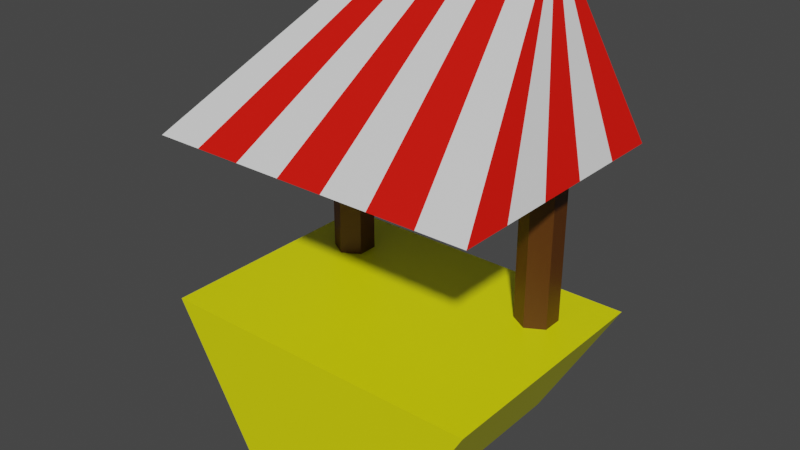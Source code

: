 # Source: vendor.blend  (saved by Blender 2.91.10; exported with 4.5.12 LTS)
import bpy
from mathutils import Matrix  # noqa: F401  (used for matrix-valued properties, if any)

bpy.ops.wm.read_factory_settings(use_empty=True)
scene = bpy.context.scene
scene.name = 'Scene'

# ---- collections
col_collection = bpy.data.collections.new('Collection'); scene.collection.children.link(col_collection)

# ---- materials (node trees are filled in below, after node groups)
mat_material_001 = bpy.data.materials.new('Material.001')
mat_material_001.use_transparent_shadow = False
mat_material_004 = bpy.data.materials.new('Material.004')
mat_material_004.use_transparent_shadow = False
mat_material_005 = bpy.data.materials.new('Material.005')
mat_material_005.use_transparent_shadow = False
mat_material_003 = bpy.data.materials.new('Material.003')
mat_material_003.use_transparent_shadow = False

# ---- material node trees
mat_material_001.use_nodes = True; mat_material_001.node_tree.nodes.clear()
_N = mat_material_001.node_tree.nodes; _L = mat_material_001.node_tree.links
n0 = _N.new('ShaderNodeOutputMaterial'); n0.name = 'Material Output'; n0.location = (300, 300)
n1 = _N.new('ShaderNodeBsdfPrincipled'); n1.name = 'Principled BSDF'; n1.location = (10, 300)
n1.distribution = 'GGX'
n1.subsurface_method = 'BURLEY'
n1.inputs[0].default_value = (0.8, 0.8, 0.0, 1.0)
n1.inputs[3].default_value = 1.45
n1.inputs[27].default_value = (0.0, 0.0, 0.0, 1.0)
n1.inputs[28].default_value = 1.0
_L.new(n1.outputs[0], n0.inputs[0])
n0.is_active_output = True
mat_material_004.use_nodes = True; mat_material_004.node_tree.nodes.clear()
_N = mat_material_004.node_tree.nodes; _L = mat_material_004.node_tree.links
n0 = _N.new('ShaderNodeOutputMaterial'); n0.name = 'Material Output'; n0.location = (300, 300)
n1 = _N.new('ShaderNodeBsdfPrincipled'); n1.name = 'Principled BSDF'; n1.location = (10, 300)
n1.distribution = 'GGX'
n1.subsurface_method = 'BURLEY'
n1.inputs[3].default_value = 1.45
n1.inputs[27].default_value = (0.0, 0.0, 0.0, 1.0)
n1.inputs[28].default_value = 1.0
_L.new(n1.outputs[0], n0.inputs[0])
n0.is_active_output = True
mat_material_005.use_nodes = True; mat_material_005.node_tree.nodes.clear()
_N = mat_material_005.node_tree.nodes; _L = mat_material_005.node_tree.links
n0 = _N.new('ShaderNodeOutputMaterial'); n0.name = 'Material Output'; n0.location = (300, 300)
n1 = _N.new('ShaderNodeBsdfPrincipled'); n1.name = 'Principled BSDF'; n1.location = (10, 300)
n1.distribution = 'GGX'
n1.subsurface_method = 'BURLEY'
n1.inputs[0].default_value = (0.8, 0.005073, 0.0, 1.0)
n1.inputs[3].default_value = 1.45
n1.inputs[27].default_value = (0.0, 0.0, 0.0, 1.0)
n1.inputs[28].default_value = 1.0
_L.new(n1.outputs[0], n0.inputs[0])
n0.is_active_output = True
mat_material_003.use_nodes = True; mat_material_003.node_tree.nodes.clear()
_N = mat_material_003.node_tree.nodes; _L = mat_material_003.node_tree.links
n0 = _N.new('ShaderNodeOutputMaterial'); n0.name = 'Material Output'; n0.location = (300, 300)
n1 = _N.new('ShaderNodeBsdfPrincipled'); n1.name = 'Principled BSDF'; n1.location = (10, 300)
n1.distribution = 'GGX'
n1.subsurface_method = 'BURLEY'
n1.inputs[0].default_value = (0.08733, 0.02627, 0.0, 1.0)
n1.inputs[3].default_value = 1.45
n1.inputs[27].default_value = (0.0, 0.0, 0.0, 1.0)
n1.inputs[28].default_value = 1.0
_L.new(n1.outputs[0], n0.inputs[0])
n0.is_active_output = True

# ---- world
world_world = bpy.data.worlds.new('World'); scene.world = world_world
world_world.use_nodes = True; world_world.node_tree.nodes.clear()
_N = world_world.node_tree.nodes; _L = world_world.node_tree.links
n0 = _N.new('ShaderNodeOutputWorld'); n0.name = 'World Output'; n0.location = (300, 300)
n1 = _N.new('ShaderNodeBackground'); n1.name = 'Background'; n1.location = (10, 300)
n1.inputs[0].default_value = (0.05088, 0.05088, 0.05088, 1.0)
_L.new(n1.outputs[0], n0.inputs[0])
n0.is_active_output = True
world_world.color = (0.05088, 0.05088, 0.05088)
world_world.use_sun_shadow = False
world_world.sun_shadow_jitter_overblur = 0.0

# ---- meshes
me_cylinder_001 = bpy.data.meshes.new('Cylinder.001')
me_cylinder_001.from_pydata([(-1.0, -0.7363, 0.8664), (-0.5, -0.7363, 0.000389), (0.5, -0.7363, 0.000389), (1.0, -0.7363, 0.8664), (-0.5, 0.7363, 0.000389), (-1.0, 0.7363, 0.8664), (0.5, 0.7363, 0.000389), (1.0, 0.7363, 0.8664), (2.28e-06, -0.7363, 0.000389), (2.34e-06, -0.7363, 0.8664), (2.251e-06, 0.7363, 0.000389), (2.102e-06, 0.7363, 0.8664)], [], [(8, 10, 6, 2), (2, 6, 7, 3), (9, 11, 5, 0), (9, 8, 2, 3), (10, 11, 7, 6), (0, 5, 4, 1), (4, 5, 11, 10), (0, 1, 8, 9), (3, 7, 11, 9), (1, 4, 10, 8)])
_uv = me_cylinder_001.uv_layers.new(name='UVMap')
_uv.uv.foreach_set('vector', [0.75, 0.5, 0.75, 1.0, 0.6667, 1.0, 0.6667, 0.5, 0.6667, 0.5, 0.6667, 1.0, 0.5, 1.0, 0.5, 0.5, 0.75, 0.25, 0.375, 0.745, 0.25, 0.49, 0.75, 0.49, 0.75, 0.25, 0.9578, 0.25, 0.9578, 0.13, 0.75, 0.01, 0.4578, 0.25, 0.25, 0.25, 0.25, 0.01, 0.4578, 0.13, 1.0, 0.5, 1.0, 1.0, 0.8333, 1.0, 0.8333, 0.5, 0.4578, 0.37, 0.25, 0.49, 0.25, 0.25, 0.4578, 0.25, 0.75, 0.49, 0.9578, 0.37, 0.9578, 0.25, 0.75, 0.25, 0.75, 0.01, 0.5, 1.0, 0.375, 0.745, 0.75, 0.25, 0.8333, 0.5, 0.8333, 1.0, 0.75, 1.0, 0.75, 0.5])
me_cylinder_001.materials.append(mat_material_001)
me_cylinder_001.use_remesh_fix_poles = True
me_cylinder_001.use_remesh_preserve_attributes = False
me_cylinder_001.use_mirror_vertex_groups = False
me_cylinder_001.update()
me_cylinder_002 = bpy.data.meshes.new('Cylinder.002')
me_cylinder_002.from_pydata([(-1.0, 0.7654, 1.875), (-1.0, -0.7533, 1.875), (-0.5, 0.7654, 2.741), (-0.5, 0.5005, 2.741), (0.5, 0.7654, 2.741), (0.5, 0.5005, 2.741), (1.0, 0.7654, 1.875), (1.0, -0.7533, 1.875), (-0.3571, 0.7654, 2.741), (-0.2143, 0.7654, 2.741), (-0.07143, 0.7654, 2.741), (0.07143, 0.7654, 2.741), (0.2143, 0.7654, 2.741), (0.3571, 0.7654, 2.741), (0.3571, 0.5005, 2.741), (0.2143, 0.5005, 2.741), (0.07143, 0.5005, 2.741), (-0.07143, 0.5005, 2.741), (-0.2143, 0.5005, 2.741), (-0.3571, 0.5005, 2.741), (-0.7143, -0.7533, 1.875), (-0.4286, -0.7533, 1.875), (-0.1429, -0.7533, 1.875), (0.1429, -0.7533, 1.875), (0.4286, -0.7533, 1.875), (0.7143, -0.7533, 1.875), (-0.7143, 0.7654, 1.875), (-0.4286, 0.7654, 1.875), (-0.1429, 0.7654, 1.875), (0.1429, 0.7654, 1.875), (0.4286, 0.7654, 1.875), (0.7143, 0.7654, 1.875), (-1.0, 0.4617, 1.875), (-1.0, 0.1579, 1.875), (-1.0, -0.1458, 1.875), (-1.0, -0.4495, 1.875), (-0.5, 0.5535, 2.741), (-0.5, 0.6065, 2.741), (-0.5, 0.6595, 2.741), (-0.5, 0.7124, 2.741), (0.5, 0.5535, 2.741), (0.5, 0.6065, 2.741), (0.5, 0.6595, 2.741), (0.5, 0.7124, 2.741), (1.0, -0.4495, 1.875), (1.0, -0.1458, 1.875), (1.0, 0.1579, 1.875), (1.0, 0.4617, 1.875), (-0.7143, 0.4617, 1.875), (-0.7143, 0.1579, 1.875), (-0.7143, -0.1458, 1.875), (-0.7143, -0.4495, 1.875), (-0.4286, 0.4617, 1.875), (-0.4286, 0.1579, 1.875), (-0.4286, -0.1458, 1.875), (-0.4286, -0.4495, 1.875), (-0.1429, 0.4617, 1.875), (-0.1429, 0.1579, 1.875), (-0.1429, -0.1458, 1.875), (-0.1429, -0.4495, 1.875), (0.1429, 0.4617, 1.875), (0.1429, 0.1579, 1.875), (0.1429, -0.1458, 1.875), (0.1429, -0.4495, 1.875), (0.4286, 0.4617, 1.875), (0.4286, 0.1579, 1.875), (0.4286, -0.1458, 1.875), (0.4286, -0.4495, 1.875), (0.7143, 0.4617, 1.875), (0.7143, 0.1579, 1.875), (0.7143, -0.1458, 1.875), (0.7143, -0.4495, 1.875), (-0.3571, 0.5535, 2.741), (-0.3571, 0.6065, 2.741), (-0.3571, 0.6595, 2.741), (-0.3571, 0.7124, 2.741), (-0.2143, 0.5535, 2.741), (-0.2143, 0.6065, 2.741), (-0.2143, 0.6595, 2.741), (-0.2143, 0.7124, 2.741), (-0.07143, 0.5535, 2.741), (-0.07143, 0.6065, 2.741), (-0.07143, 0.6595, 2.741), (-0.07143, 0.7124, 2.741), (0.07143, 0.5535, 2.741), (0.07143, 0.6065, 2.741), (0.07143, 0.6595, 2.741), (0.07143, 0.7124, 2.741), (0.2143, 0.5535, 2.741), (0.2143, 0.6065, 2.741), (0.2143, 0.6595, 2.741), (0.2143, 0.7124, 2.741), (0.3571, 0.5535, 2.741), (0.3571, 0.6065, 2.741), (0.3571, 0.6595, 2.741), (0.3571, 0.7124, 2.741)], [], [(35, 1, 3, 36), (92, 14, 5, 40), (40, 5, 7, 44), (31, 13, 4, 6), (14, 25, 7, 5), (71, 44, 7, 25), (35, 51, 20, 1), (51, 55, 21, 20), (55, 59, 22, 21), (59, 63, 23, 22), (63, 67, 24, 23), (67, 71, 25, 24), (3, 1, 20, 19), (19, 20, 21, 18), (18, 21, 22, 17), (17, 22, 23, 16), (16, 23, 24, 15), (15, 24, 25, 14), (0, 2, 8, 26), (26, 8, 9, 27), (27, 9, 10, 28), (28, 10, 11, 29), (29, 11, 12, 30), (30, 12, 13, 31), (36, 3, 19, 72), (72, 19, 18, 76), (76, 18, 17, 80), (80, 17, 16, 84), (84, 16, 15, 88), (88, 15, 14, 92), (12, 91, 95, 13), (91, 90, 94, 95), (90, 89, 93, 94), (89, 88, 92, 93), (11, 87, 91, 12), (87, 86, 90, 91), (86, 85, 89, 90), (85, 84, 88, 89), (10, 83, 87, 11), (83, 82, 86, 87), (82, 81, 85, 86), (81, 80, 84, 85), (9, 79, 83, 10), (79, 78, 82, 83), (78, 77, 81, 82), (77, 76, 80, 81), (8, 75, 79, 9), (75, 74, 78, 79), (74, 73, 77, 78), (73, 72, 76, 77), (2, 39, 75, 8), (39, 38, 74, 75), (38, 37, 73, 74), (37, 36, 72, 73), (30, 31, 68, 64), (64, 68, 69, 65), (65, 69, 70, 66), (66, 70, 71, 67), (29, 30, 64, 60), (60, 64, 65, 61), (61, 65, 66, 62), (62, 66, 67, 63), (28, 29, 60, 56), (56, 60, 61, 57), (57, 61, 62, 58), (58, 62, 63, 59), (27, 28, 56, 52), (52, 56, 57, 53), (53, 57, 58, 54), (54, 58, 59, 55), (26, 27, 52, 48), (48, 52, 53, 49), (49, 53, 54, 50), (50, 54, 55, 51), (0, 26, 48, 32), (32, 48, 49, 33), (33, 49, 50, 34), (34, 50, 51, 35), (31, 6, 47, 68), (68, 47, 46, 69), (69, 46, 45, 70), (70, 45, 44, 71), (4, 43, 47, 6), (43, 42, 46, 47), (42, 41, 45, 46), (41, 40, 44, 45), (13, 95, 43, 4), (95, 94, 42, 43), (94, 93, 41, 42), (93, 92, 40, 41), (0, 32, 39, 2), (32, 33, 38, 39), (33, 34, 37, 38), (34, 35, 36, 37)])
me_cylinder_002.polygons.foreach_set('material_index', [1, 0, 1, 0, 0, 0, 0, 0, 0, 0, 0, 0, 0, 1, 0, 1, 0, 1, 0, 0, 0, 0, 0, 0, 0, 1, 0, 1, 0, 1, 1, 1, 1, 1, 0, 0, 0, 0, 1, 1, 1, 1, 0, 0, 0, 0, 1, 1, 1, 1, 0, 0, 0, 0, 0, 0, 0, 0, 0, 0, 0, 0, 0, 0, 0, 0, 0, 0, 0, 0, 0, 0, 0, 0, 0, 0, 0, 0, 0, 0, 0, 0, 1, 0, 1, 0, 0, 0, 0, 0, 1, 0, 1, 0])
_uv = me_cylinder_002.uv_layers.new(name='UVMap')
_uv.uv.foreach_set('vector', [1.0, 0.9, 1.0, 1.0, 0.8333, 1.0, 0.8333, 0.9, 0.6905, 0.9, 0.6905, 1.0, 0.6667, 1.0, 0.6667, 0.9, 0.6667, 0.9, 0.6667, 1.0, 0.5, 1.0, 0.5, 0.9, 0.75, 0.07857, 0.9578, 0.1643, 0.9578, 0.13, 0.75, 0.01, 0.4578, 0.1643, 0.25, 0.07857, 0.25, 0.01, 0.4578, 0.13, 0.5214, 0.7574, 0.55, 0.802, 0.5, 1.0, 0.4643, 0.9271, 0.35, 0.49, 0.3786, 0.5346, 0.2857, 0.5629, 0.25, 0.49, 0.3786, 0.5346, 0.4071, 0.5791, 0.3214, 0.6357, 0.2857, 0.5629, 0.4071, 0.5791, 0.4357, 0.6237, 0.3571, 0.7086, 0.3214, 0.6357, 0.4357, 0.6237, 0.4643, 0.6683, 0.3929, 0.7814, 0.3571, 0.7086, 0.4643, 0.6683, 0.4929, 0.7129, 0.4286, 0.8543, 0.3929, 0.7814, 0.4929, 0.7129, 0.5214, 0.7574, 0.4643, 0.9271, 0.4286, 0.8543, 0.4578, 0.37, 0.25, 0.49, 0.25, 0.4214, 0.4578, 0.3357, 0.4578, 0.3357, 0.25, 0.4214, 0.25, 0.3529, 0.4578, 0.3014, 0.4578, 0.3014, 0.25, 0.3529, 0.25, 0.2843, 0.4578, 0.2671, 0.4578, 0.2671, 0.25, 0.2843, 0.25, 0.2157, 0.4578, 0.2329, 0.4578, 0.2329, 0.25, 0.2157, 0.25, 0.1471, 0.4578, 0.1986, 0.4578, 0.1986, 0.25, 0.1471, 0.25, 0.07857, 0.4578, 0.1643, 0.75, 0.49, 0.9578, 0.37, 0.9578, 0.3357, 0.75, 0.4214, 0.75, 0.4214, 0.9578, 0.3357, 0.9578, 0.3014, 0.75, 0.3529, 0.75, 0.3529, 0.9578, 0.3014, 0.9578, 0.2671, 0.75, 0.2843, 0.75, 0.2843, 0.9578, 0.2671, 0.9578, 0.2329, 0.75, 0.2157, 0.75, 0.2157, 0.9578, 0.2329, 0.9578, 0.1986, 0.75, 0.1471, 0.75, 0.1471, 0.9578, 0.1986, 0.9578, 0.1643, 0.75, 0.07857, 0.8333, 0.9, 0.8333, 1.0, 0.8095, 1.0, 0.8095, 0.9, 0.8095, 0.9, 0.8095, 1.0, 0.7857, 1.0, 0.7857, 0.9, 0.7857, 0.9, 0.7857, 1.0, 0.7619, 1.0, 0.7619, 0.9, 0.7619, 0.9, 0.7619, 1.0, 0.7381, 1.0, 0.7381, 0.9, 0.7381, 0.9, 0.7381, 1.0, 0.7143, 1.0, 0.7143, 0.9, 0.7143, 0.9, 0.7143, 1.0, 0.6905, 1.0, 0.6905, 0.9, 0.7143, 0.5, 0.7143, 0.6, 0.6905, 0.6, 0.6905, 0.5, 0.7143, 0.6, 0.7143, 0.7, 0.6905, 0.7, 0.6905, 0.6, 0.7143, 0.7, 0.7143, 0.8, 0.6905, 0.8, 0.6905, 0.7, 0.7143, 0.8, 0.7143, 0.9, 0.6905, 0.9, 0.6905, 0.8, 0.7381, 0.5, 0.7381, 0.6, 0.7143, 0.6, 0.7143, 0.5, 0.7381, 0.6, 0.7381, 0.7, 0.7143, 0.7, 0.7143, 0.6, 0.7381, 0.7, 0.7381, 0.8, 0.7143, 0.8, 0.7143, 0.7, 0.7381, 0.8, 0.7381, 0.9, 0.7143, 0.9, 0.7143, 0.8, 0.7619, 0.5, 0.7619, 0.6, 0.7381, 0.6, 0.7381, 0.5, 0.7619, 0.6, 0.7619, 0.7, 0.7381, 0.7, 0.7381, 0.6, 0.7619, 0.7, 0.7619, 0.8, 0.7381, 0.8, 0.7381, 0.7, 0.7619, 0.8, 0.7619, 0.9, 0.7381, 0.9, 0.7381, 0.8, 0.7857, 0.5, 0.7857, 0.6, 0.7619, 0.6, 0.7619, 0.5, 0.7857, 0.6, 0.7857, 0.7, 0.7619, 0.7, 0.7619, 0.6, 0.7857, 0.7, 0.7857, 0.8, 0.7619, 0.8, 0.7619, 0.7, 0.7857, 0.8, 0.7857, 0.9, 0.7619, 0.9, 0.7619, 0.8, 0.8095, 0.5, 0.8095, 0.6, 0.7857, 0.6, 0.7857, 0.5, 0.8095, 0.6, 0.8095, 0.7, 0.7857, 0.7, 0.7857, 0.6, 0.8095, 0.7, 0.8095, 0.8, 0.7857, 0.8, 0.7857, 0.7, 0.8095, 0.8, 0.8095, 0.9, 0.7857, 0.9, 0.7857, 0.8, 0.8333, 0.5, 0.8333, 0.6, 0.8095, 0.6, 0.8095, 0.5, 0.8333, 0.6, 0.8333, 0.7, 0.8095, 0.7, 0.8095, 0.6, 0.8333, 0.7, 0.8333, 0.8, 0.8095, 0.8, 0.8095, 0.7, 0.8333, 0.8, 0.8333, 0.9, 0.8095, 0.9, 0.8095, 0.8, 0.75, 0.1471, 0.75, 0.07857, 0.6929, 0.2483, 0.6857, 0.2886, 0.6857, 0.2886, 0.6929, 0.2483, 0.6357, 0.418, 0.6214, 0.43, 0.6214, 0.43, 0.6357, 0.418, 0.5786, 0.5877, 0.5571, 0.5714, 0.5571, 0.5714, 0.5786, 0.5877, 0.5214, 0.7574, 0.4929, 0.7129, 0.75, 0.2157, 0.75, 0.1471, 0.6857, 0.2886, 0.6786, 0.3289, 0.6786, 0.3289, 0.6857, 0.2886, 0.6214, 0.43, 0.6071, 0.442, 0.6071, 0.442, 0.6214, 0.43, 0.5571, 0.5714, 0.5357, 0.5551, 0.5357, 0.5551, 0.5571, 0.5714, 0.4929, 0.7129, 0.4643, 0.6683, 0.75, 0.2843, 0.75, 0.2157, 0.6786, 0.3289, 0.6714, 0.3691, 0.6714, 0.3691, 0.6786, 0.3289, 0.6071, 0.442, 0.5929, 0.454, 0.5929, 0.454, 0.6071, 0.442, 0.5357, 0.5551, 0.5143, 0.5389, 0.5143, 0.5389, 0.5357, 0.5551, 0.4643, 0.6683, 0.4357, 0.6237, 0.75, 0.3529, 0.75, 0.2843, 0.6714, 0.3691, 0.6643, 0.4094, 0.6643, 0.4094, 0.6714, 0.3691, 0.5929, 0.454, 0.5786, 0.466, 0.5786, 0.466, 0.5929, 0.454, 0.5143, 0.5389, 0.4929, 0.5226, 0.4929, 0.5226, 0.5143, 0.5389, 0.4357, 0.6237, 0.4071, 0.5791, 0.75, 0.4214, 0.75, 0.3529, 0.6643, 0.4094, 0.6571, 0.4497, 0.6571, 0.4497, 0.6643, 0.4094, 0.5786, 0.466, 0.5643, 0.478, 0.5643, 0.478, 0.5786, 0.466, 0.4929, 0.5226, 0.4714, 0.5063, 0.4714, 0.5063, 0.4929, 0.5226, 0.4071, 0.5791, 0.3786, 0.5346, 0.75, 0.49, 0.75, 0.4214, 0.6571, 0.4497, 0.65, 0.49, 0.65, 0.49, 0.6571, 0.4497, 0.5643, 0.478, 0.55, 0.49, 0.55, 0.49, 0.5643, 0.478, 0.4714, 0.5063, 0.45, 0.49, 0.45, 0.49, 0.4714, 0.5063, 0.3786, 0.5346, 0.35, 0.49, 0.75, 0.07857, 0.75, 0.01, 0.7, 0.208, 0.6929, 0.2483, 0.6929, 0.2483, 0.7, 0.208, 0.65, 0.406, 0.6357, 0.418, 0.6357, 0.418, 0.65, 0.406, 0.6, 0.604, 0.5786, 0.5877, 0.5786, 0.5877, 0.6, 0.604, 0.55, 0.802, 0.5214, 0.7574, 0.6667, 0.5, 0.6667, 0.6, 0.5, 0.6, 0.5, 0.5, 0.6667, 0.6, 0.6667, 0.7, 0.5, 0.7, 0.5, 0.6, 0.6667, 0.7, 0.6667, 0.8, 0.5, 0.8, 0.5, 0.7, 0.6667, 0.8, 0.6667, 0.9, 0.5, 0.9, 0.5, 0.8, 0.6905, 0.5, 0.6905, 0.6, 0.6667, 0.6, 0.6667, 0.5, 0.6905, 0.6, 0.6905, 0.7, 0.6667, 0.7, 0.6667, 0.6, 0.6905, 0.7, 0.6905, 0.8, 0.6667, 0.8, 0.6667, 0.7, 0.6905, 0.8, 0.6905, 0.9, 0.6667, 0.9, 0.6667, 0.8, 1.0, 0.5, 1.0, 0.6, 0.8333, 0.6, 0.8333, 0.5, 1.0, 0.6, 1.0, 0.7, 0.8333, 0.7, 0.8333, 0.6, 1.0, 0.7, 1.0, 0.8, 0.8333, 0.8, 0.8333, 0.7, 1.0, 0.8, 1.0, 0.9, 0.8333, 0.9, 0.8333, 0.8])
me_cylinder_002.materials.append(mat_material_004)
me_cylinder_002.materials.append(mat_material_005)
me_cylinder_002.use_remesh_fix_poles = True
me_cylinder_002.use_remesh_preserve_attributes = False
me_cylinder_002.use_mirror_vertex_groups = False
me_cylinder_002.update()
me_cylinder_004 = bpy.data.meshes.new('Cylinder.004')
me_cylinder_004.from_pydata([(0.6709, 0.4974, 0.8633), (0.6709, 0.4974, 1.885), (0.7791, 0.4349, 0.8633), (0.7791, 0.4349, 1.885), (0.7791, 0.3099, 0.8633), (0.7791, 0.3099, 1.885), (0.6709, 0.2474, 0.8633), (0.6709, 0.2474, 1.885), (0.5626, 0.3099, 0.8633), (0.5626, 0.3099, 1.885), (0.5626, 0.4349, 0.8633), (0.5626, 0.4349, 1.885)], [], [(0, 1, 3, 2), (2, 3, 5, 4), (4, 5, 7, 6), (6, 7, 9, 8), (3, 1, 11, 9, 7, 5), (8, 9, 11, 10), (10, 11, 1, 0), (0, 2, 4, 6, 8, 10)])
_uv = me_cylinder_004.uv_layers.new(name='UVMap')
_uv.uv.foreach_set('vector', [1.0, 0.5, 1.0, 1.0, 0.8333, 1.0, 0.8333, 0.5, 0.8333, 0.5, 0.8333, 1.0, 0.6667, 1.0, 0.6667, 0.5, 0.6667, 0.5, 0.6667, 1.0, 0.5, 1.0, 0.5, 0.5, 0.5, 0.5, 0.5, 1.0, 0.3333, 1.0, 0.3333, 0.5, 0.4578, 0.37, 0.25, 0.49, 0.04215, 0.37, 0.04215, 0.13, 0.25, 0.01, 0.4578, 0.13, 0.3333, 0.5, 0.3333, 1.0, 0.1667, 1.0, 0.1667, 0.5, 0.1667, 0.5, 0.1667, 1.0, -8.941e-08, 1.0, -8.941e-08, 0.5, 0.75, 0.49, 0.9578, 0.37, 0.9578, 0.13, 0.75, 0.01, 0.5422, 0.13, 0.5422, 0.37])
me_cylinder_004.materials.append(mat_material_003)
me_cylinder_004.use_remesh_fix_poles = True
me_cylinder_004.use_remesh_preserve_attributes = False
me_cylinder_004.use_mirror_vertex_groups = False
me_cylinder_004.update()

# ---- objects
ob_bottom = bpy.data.objects.new('bottom', me_cylinder_001)
ob_top = bpy.data.objects.new('top', me_cylinder_002)
ob_pillars = bpy.data.objects.new('pillars', me_cylinder_004)

# ---- transforms, parenting, visibility, modifiers, constraints
ob_bottom.location = (7.213e-23, 0.0, 0.0)
ob_bottom.lineart.crease_threshold = 0.0
ob_top.location = (1.139e-23, 0.0, 0.0)
ob_top.lineart.crease_threshold = 0.0
ob_pillars.location = (5.96e-08, 2.98e-08, 0.0)
ob_pillars.lineart.crease_threshold = 0.0
_m = ob_pillars.modifiers.new('Mirror', 'MIRROR')

# ---- collection membership
col_collection.objects.link(ob_bottom)
col_collection.objects.link(ob_top)
col_collection.objects.link(ob_pillars)

# ---- scene / render settings (as saved in the file)
scene.frame_start = 1; scene.frame_end = 250; scene.frame_set(1)
scene.render.engine = 'BLENDER_EEVEE_NEXT'
scene.cycles.use_denoising = False
scene.cycles.samples = 128
scene.cycles.sampling_pattern = 'TABULATED_SOBOL'
scene.cycles.use_adaptive_sampling = False
scene.cycles.use_light_tree = False
scene.view_settings.view_transform = 'Filmic'
bpy.context.view_layer.update()

# ---- added for rendering (the .blend has no active camera and no usable light): camera, sun
cam_auto = bpy.data.cameras.new('AutoCamera')
cam_auto.lens = 50.0
cam_auto.sensor_width = 36.0
cam_auto.clip_end = 1000.0
ob_auto_camera = bpy.data.objects.new('AutoCamera', cam_auto)
scene.collection.objects.link(ob_auto_camera)
ob_auto_camera.location = (3.43923, -4.12102, 4.12209)
ob_auto_camera.rotation_euler = (1.09748, -7.21219e-08, 0.694738)
scene.camera = ob_auto_camera
light_auto_sun = bpy.data.lights.new('AutoSun', 'SUN')
light_auto_sun.energy = 3.0
light_auto_sun.angle = 0.0523599
ob_auto_sun = bpy.data.objects.new('AutoSun', light_auto_sun)
scene.collection.objects.link(ob_auto_sun)
ob_auto_sun.rotation_euler = (0.872665, 0.174533, 0.523599)
bpy.context.view_layer.update()
